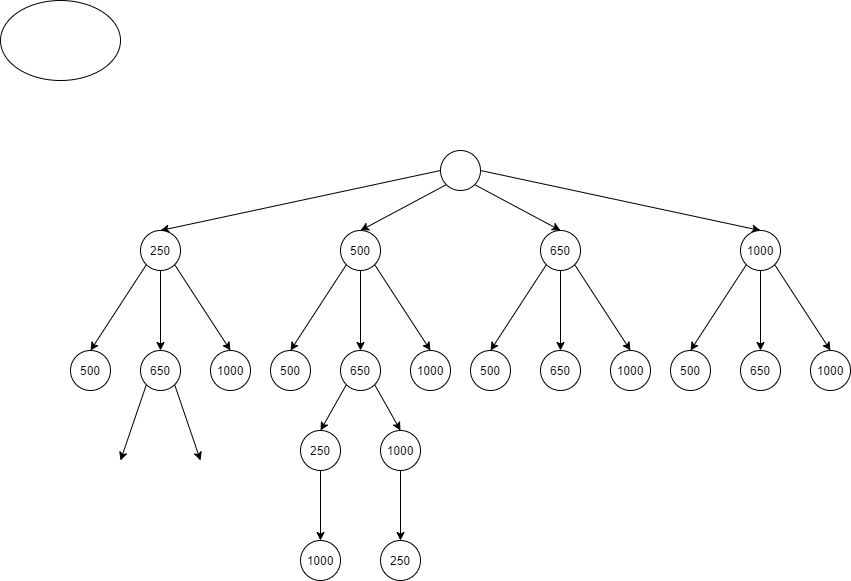

The diagram above was exported from draw.io. Its source (the exported page's mxGraphModel, read from the mxfile embedded in the PNG):
<mxGraphModel dx="1932" dy="581" grid="1" gridSize="10" guides="1" tooltips="1" connect="1" arrows="1" fold="1" page="1" pageScale="1" pageWidth="827" pageHeight="1169" math="0" shadow="0">
  <root>
    <mxCell id="0" />
    <mxCell id="1" parent="0" />
    <mxCell id="42" style="edgeStyle=none;rounded=0;orthogonalLoop=1;jettySize=auto;html=1;exitX=0;exitY=0.5;exitDx=0;exitDy=0;entryX=0.5;entryY=0;entryDx=0;entryDy=0;" parent="1" source="2" target="3" edge="1">
      <mxGeometry relative="1" as="geometry" />
    </mxCell>
    <mxCell id="43" style="edgeStyle=none;rounded=0;orthogonalLoop=1;jettySize=auto;html=1;exitX=0;exitY=1;exitDx=0;exitDy=0;entryX=0.5;entryY=0;entryDx=0;entryDy=0;" parent="1" source="2" target="5" edge="1">
      <mxGeometry relative="1" as="geometry" />
    </mxCell>
    <mxCell id="44" style="edgeStyle=none;rounded=0;orthogonalLoop=1;jettySize=auto;html=1;exitX=1;exitY=1;exitDx=0;exitDy=0;entryX=0.5;entryY=0;entryDx=0;entryDy=0;" parent="1" source="2" target="6" edge="1">
      <mxGeometry relative="1" as="geometry" />
    </mxCell>
    <mxCell id="45" style="edgeStyle=none;rounded=0;orthogonalLoop=1;jettySize=auto;html=1;exitX=1;exitY=0.5;exitDx=0;exitDy=0;entryX=0.5;entryY=0;entryDx=0;entryDy=0;" parent="1" source="2" target="7" edge="1">
      <mxGeometry relative="1" as="geometry" />
    </mxCell>
    <mxCell id="2" value="" style="ellipse;whiteSpace=wrap;html=1;aspect=fixed;" parent="1" vertex="1">
      <mxGeometry x="290" y="150" width="40" height="40" as="geometry" />
    </mxCell>
    <mxCell id="23" style="rounded=0;orthogonalLoop=1;jettySize=auto;html=1;exitX=0;exitY=1;exitDx=0;exitDy=0;entryX=0.5;entryY=0;entryDx=0;entryDy=0;" parent="1" source="3" target="9" edge="1">
      <mxGeometry relative="1" as="geometry" />
    </mxCell>
    <mxCell id="24" style="edgeStyle=none;rounded=0;orthogonalLoop=1;jettySize=auto;html=1;exitX=0.5;exitY=1;exitDx=0;exitDy=0;entryX=0.5;entryY=0;entryDx=0;entryDy=0;" parent="1" source="3" target="10" edge="1">
      <mxGeometry relative="1" as="geometry" />
    </mxCell>
    <mxCell id="25" style="edgeStyle=none;rounded=0;orthogonalLoop=1;jettySize=auto;html=1;exitX=1;exitY=1;exitDx=0;exitDy=0;entryX=0.5;entryY=0;entryDx=0;entryDy=0;" parent="1" source="3" target="11" edge="1">
      <mxGeometry relative="1" as="geometry" />
    </mxCell>
    <mxCell id="3" value="250" style="ellipse;whiteSpace=wrap;html=1;aspect=fixed;" parent="1" vertex="1">
      <mxGeometry x="-10" y="230" width="40" height="40" as="geometry" />
    </mxCell>
    <mxCell id="26" style="edgeStyle=none;rounded=0;orthogonalLoop=1;jettySize=auto;html=1;exitX=0;exitY=1;exitDx=0;exitDy=0;entryX=0.5;entryY=0;entryDx=0;entryDy=0;" parent="1" source="5" target="14" edge="1">
      <mxGeometry relative="1" as="geometry" />
    </mxCell>
    <mxCell id="27" style="edgeStyle=none;rounded=0;orthogonalLoop=1;jettySize=auto;html=1;exitX=0.5;exitY=1;exitDx=0;exitDy=0;entryX=0.5;entryY=0;entryDx=0;entryDy=0;" parent="1" source="5" target="15" edge="1">
      <mxGeometry relative="1" as="geometry" />
    </mxCell>
    <mxCell id="28" style="edgeStyle=none;rounded=0;orthogonalLoop=1;jettySize=auto;html=1;exitX=1;exitY=1;exitDx=0;exitDy=0;entryX=0.5;entryY=0;entryDx=0;entryDy=0;" parent="1" source="5" target="16" edge="1">
      <mxGeometry relative="1" as="geometry" />
    </mxCell>
    <mxCell id="5" value="500" style="ellipse;whiteSpace=wrap;html=1;aspect=fixed;" parent="1" vertex="1">
      <mxGeometry x="190" y="230" width="40" height="40" as="geometry" />
    </mxCell>
    <mxCell id="29" style="edgeStyle=none;rounded=0;orthogonalLoop=1;jettySize=auto;html=1;exitX=0;exitY=1;exitDx=0;exitDy=0;entryX=0.5;entryY=0;entryDx=0;entryDy=0;" parent="1" source="6" target="17" edge="1">
      <mxGeometry relative="1" as="geometry" />
    </mxCell>
    <mxCell id="30" style="edgeStyle=none;rounded=0;orthogonalLoop=1;jettySize=auto;html=1;exitX=0.5;exitY=1;exitDx=0;exitDy=0;entryX=0.5;entryY=0;entryDx=0;entryDy=0;" parent="1" source="6" target="18" edge="1">
      <mxGeometry relative="1" as="geometry" />
    </mxCell>
    <mxCell id="31" style="edgeStyle=none;rounded=0;orthogonalLoop=1;jettySize=auto;html=1;exitX=1;exitY=1;exitDx=0;exitDy=0;entryX=0.5;entryY=0;entryDx=0;entryDy=0;" parent="1" source="6" target="19" edge="1">
      <mxGeometry relative="1" as="geometry" />
    </mxCell>
    <mxCell id="6" value="650" style="ellipse;whiteSpace=wrap;html=1;aspect=fixed;" parent="1" vertex="1">
      <mxGeometry x="390" y="230" width="40" height="40" as="geometry" />
    </mxCell>
    <mxCell id="32" style="edgeStyle=none;rounded=0;orthogonalLoop=1;jettySize=auto;html=1;exitX=0;exitY=1;exitDx=0;exitDy=0;entryX=0.5;entryY=0;entryDx=0;entryDy=0;" parent="1" source="7" target="20" edge="1">
      <mxGeometry relative="1" as="geometry" />
    </mxCell>
    <mxCell id="33" style="edgeStyle=none;rounded=0;orthogonalLoop=1;jettySize=auto;html=1;exitX=0.5;exitY=1;exitDx=0;exitDy=0;entryX=0.5;entryY=0;entryDx=0;entryDy=0;" parent="1" source="7" target="21" edge="1">
      <mxGeometry relative="1" as="geometry" />
    </mxCell>
    <mxCell id="34" style="edgeStyle=none;rounded=0;orthogonalLoop=1;jettySize=auto;html=1;exitX=1;exitY=1;exitDx=0;exitDy=0;entryX=0.5;entryY=0;entryDx=0;entryDy=0;" parent="1" source="7" target="22" edge="1">
      <mxGeometry relative="1" as="geometry" />
    </mxCell>
    <mxCell id="7" value="1000" style="ellipse;whiteSpace=wrap;html=1;aspect=fixed;" parent="1" vertex="1">
      <mxGeometry x="590" y="230" width="40" height="40" as="geometry" />
    </mxCell>
    <mxCell id="9" value="500" style="ellipse;whiteSpace=wrap;html=1;aspect=fixed;" parent="1" vertex="1">
      <mxGeometry x="-80" y="350" width="40" height="40" as="geometry" />
    </mxCell>
    <mxCell id="51" style="edgeStyle=none;rounded=0;orthogonalLoop=1;jettySize=auto;html=1;exitX=0;exitY=1;exitDx=0;exitDy=0;" parent="1" source="10" edge="1">
      <mxGeometry relative="1" as="geometry">
        <mxPoint x="-30" y="460" as="targetPoint" />
      </mxGeometry>
    </mxCell>
    <mxCell id="52" style="edgeStyle=none;rounded=0;orthogonalLoop=1;jettySize=auto;html=1;exitX=1;exitY=1;exitDx=0;exitDy=0;" parent="1" source="10" edge="1">
      <mxGeometry relative="1" as="geometry">
        <mxPoint x="50" y="460" as="targetPoint" />
      </mxGeometry>
    </mxCell>
    <mxCell id="10" value="650" style="ellipse;whiteSpace=wrap;html=1;aspect=fixed;" parent="1" vertex="1">
      <mxGeometry x="-10" y="350" width="40" height="40" as="geometry" />
    </mxCell>
    <mxCell id="11" value="1000" style="ellipse;whiteSpace=wrap;html=1;aspect=fixed;" parent="1" vertex="1">
      <mxGeometry x="60" y="350" width="40" height="40" as="geometry" />
    </mxCell>
    <mxCell id="14" value="500" style="ellipse;whiteSpace=wrap;html=1;aspect=fixed;" parent="1" vertex="1">
      <mxGeometry x="120" y="350" width="40" height="40" as="geometry" />
    </mxCell>
    <mxCell id="40" style="edgeStyle=none;rounded=0;orthogonalLoop=1;jettySize=auto;html=1;exitX=0;exitY=1;exitDx=0;exitDy=0;entryX=0.5;entryY=0;entryDx=0;entryDy=0;" parent="1" source="15" target="35" edge="1">
      <mxGeometry relative="1" as="geometry" />
    </mxCell>
    <mxCell id="41" style="edgeStyle=none;rounded=0;orthogonalLoop=1;jettySize=auto;html=1;exitX=1;exitY=1;exitDx=0;exitDy=0;entryX=0.5;entryY=0;entryDx=0;entryDy=0;" parent="1" source="15" target="38" edge="1">
      <mxGeometry relative="1" as="geometry" />
    </mxCell>
    <mxCell id="15" value="650" style="ellipse;whiteSpace=wrap;html=1;aspect=fixed;" parent="1" vertex="1">
      <mxGeometry x="190" y="350" width="40" height="40" as="geometry" />
    </mxCell>
    <mxCell id="16" value="1000" style="ellipse;whiteSpace=wrap;html=1;aspect=fixed;" parent="1" vertex="1">
      <mxGeometry x="260" y="350" width="40" height="40" as="geometry" />
    </mxCell>
    <mxCell id="17" value="500" style="ellipse;whiteSpace=wrap;html=1;aspect=fixed;" parent="1" vertex="1">
      <mxGeometry x="320" y="350" width="40" height="40" as="geometry" />
    </mxCell>
    <mxCell id="18" value="650" style="ellipse;whiteSpace=wrap;html=1;aspect=fixed;" parent="1" vertex="1">
      <mxGeometry x="390" y="350" width="40" height="40" as="geometry" />
    </mxCell>
    <mxCell id="19" value="1000" style="ellipse;whiteSpace=wrap;html=1;aspect=fixed;" parent="1" vertex="1">
      <mxGeometry x="460" y="350" width="40" height="40" as="geometry" />
    </mxCell>
    <mxCell id="20" value="500" style="ellipse;whiteSpace=wrap;html=1;aspect=fixed;" parent="1" vertex="1">
      <mxGeometry x="520" y="350" width="40" height="40" as="geometry" />
    </mxCell>
    <mxCell id="21" value="650" style="ellipse;whiteSpace=wrap;html=1;aspect=fixed;" parent="1" vertex="1">
      <mxGeometry x="590" y="350" width="40" height="40" as="geometry" />
    </mxCell>
    <mxCell id="22" value="1000" style="ellipse;whiteSpace=wrap;html=1;aspect=fixed;" parent="1" vertex="1">
      <mxGeometry x="660" y="350" width="40" height="40" as="geometry" />
    </mxCell>
    <mxCell id="47" style="edgeStyle=none;rounded=0;orthogonalLoop=1;jettySize=auto;html=1;exitX=0.5;exitY=1;exitDx=0;exitDy=0;" parent="1" source="35" target="46" edge="1">
      <mxGeometry relative="1" as="geometry" />
    </mxCell>
    <mxCell id="35" value="250" style="ellipse;whiteSpace=wrap;html=1;aspect=fixed;" parent="1" vertex="1">
      <mxGeometry x="150" y="430" width="40" height="40" as="geometry" />
    </mxCell>
    <mxCell id="49" style="edgeStyle=none;rounded=0;orthogonalLoop=1;jettySize=auto;html=1;exitX=0.5;exitY=1;exitDx=0;exitDy=0;entryX=0.5;entryY=0;entryDx=0;entryDy=0;" parent="1" source="38" target="48" edge="1">
      <mxGeometry relative="1" as="geometry" />
    </mxCell>
    <mxCell id="38" value="1000" style="ellipse;whiteSpace=wrap;html=1;aspect=fixed;" parent="1" vertex="1">
      <mxGeometry x="230" y="430" width="40" height="40" as="geometry" />
    </mxCell>
    <mxCell id="46" value="1000" style="ellipse;whiteSpace=wrap;html=1;aspect=fixed;" parent="1" vertex="1">
      <mxGeometry x="150" y="540" width="40" height="40" as="geometry" />
    </mxCell>
    <mxCell id="48" value="250" style="ellipse;whiteSpace=wrap;html=1;aspect=fixed;" parent="1" vertex="1">
      <mxGeometry x="230" y="540" width="40" height="40" as="geometry" />
    </mxCell>
    <mxCell id="53" value="" style="ellipse;whiteSpace=wrap;html=1;" parent="1" vertex="1">
      <mxGeometry x="-150" width="120" height="80" as="geometry" />
    </mxCell>
  </root>
</mxGraphModel>